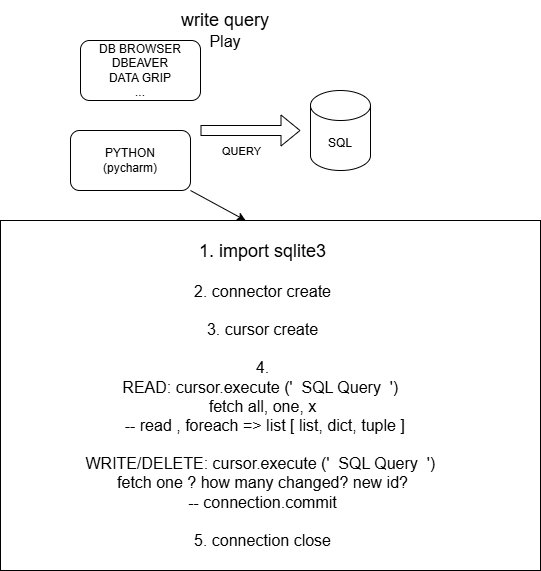

The diagram above was exported from draw.io. Its source (the exported page's mxGraphModel, read from the mxfile embedded in the PNG):
<mxGraphModel dx="925" dy="642" grid="1" gridSize="10" guides="1" tooltips="1" connect="1" arrows="1" fold="1" page="1" pageScale="1" pageWidth="850" pageHeight="1100" math="0" shadow="0">
  <root>
    <mxCell id="0" />
    <mxCell id="1" parent="0" />
    <mxCell id="yg4UPLzPr-kg5C_pHXLq-1" value="SQL" style="shape=cylinder3;whiteSpace=wrap;html=1;boundedLbl=1;backgroundOutline=1;size=15;" vertex="1" parent="1">
      <mxGeometry x="460" y="230" width="60" height="80" as="geometry" />
    </mxCell>
    <mxCell id="yg4UPLzPr-kg5C_pHXLq-2" value="" style="shape=flexArrow;endArrow=classic;html=1;rounded=0;" edge="1" parent="1">
      <mxGeometry width="50" height="50" relative="1" as="geometry">
        <mxPoint x="350" y="270" as="sourcePoint" />
        <mxPoint x="450" y="270" as="targetPoint" />
      </mxGeometry>
    </mxCell>
    <mxCell id="yg4UPLzPr-kg5C_pHXLq-4" value="QUERY" style="edgeLabel;html=1;align=center;verticalAlign=middle;resizable=0;points=[];" vertex="1" connectable="0" parent="yg4UPLzPr-kg5C_pHXLq-2">
      <mxGeometry x="-0.12" y="2" relative="1" as="geometry">
        <mxPoint x="-4" y="22" as="offset" />
      </mxGeometry>
    </mxCell>
    <mxCell id="yg4UPLzPr-kg5C_pHXLq-3" value="DB BROWSER&lt;div&gt;DBEAVER&lt;/div&gt;&lt;div&gt;DATA GRIP&lt;/div&gt;&lt;div&gt;...&lt;/div&gt;" style="rounded=1;whiteSpace=wrap;html=1;" vertex="1" parent="1">
      <mxGeometry x="230" y="180" width="120" height="60" as="geometry" />
    </mxCell>
    <mxCell id="yg4UPLzPr-kg5C_pHXLq-5" value="PYTHON&lt;div&gt;(pycharm)&lt;/div&gt;" style="rounded=1;whiteSpace=wrap;html=1;" vertex="1" parent="1">
      <mxGeometry x="220" y="270" width="120" height="60" as="geometry" />
    </mxCell>
    <mxCell id="yg4UPLzPr-kg5C_pHXLq-7" value="" style="rounded=0;whiteSpace=wrap;html=1;" vertex="1" parent="1">
      <mxGeometry x="150" y="360" width="540" height="350" as="geometry" />
    </mxCell>
    <mxCell id="yg4UPLzPr-kg5C_pHXLq-6" value="&lt;font style=&quot;font-size: 18px;&quot;&gt;1. import sqlite3&lt;/font&gt;&lt;div&gt;&lt;font size=&quot;3&quot;&gt;&lt;br&gt;&lt;/font&gt;&lt;/div&gt;&lt;div&gt;&lt;font size=&quot;3&quot;&gt;2. connector create&lt;/font&gt;&lt;/div&gt;&lt;div&gt;&lt;font size=&quot;3&quot;&gt;&lt;br&gt;&lt;/font&gt;&lt;/div&gt;&lt;div&gt;&lt;font size=&quot;3&quot;&gt;3. cursor create&lt;/font&gt;&lt;/div&gt;&lt;div&gt;&lt;font size=&quot;3&quot;&gt;&lt;br&gt;&lt;/font&gt;&lt;/div&gt;&lt;div&gt;&lt;font size=&quot;3&quot;&gt;4.&lt;/font&gt;&lt;/div&gt;&lt;div&gt;&lt;font size=&quot;3&quot;&gt;READ: cursor.execute ('&amp;nbsp; SQL Query&amp;nbsp; ')&amp;nbsp;&lt;/font&gt;&lt;/div&gt;&lt;div&gt;&lt;font size=&quot;3&quot;&gt;fetch all, one, x&lt;/font&gt;&lt;/div&gt;&lt;div&gt;&lt;font size=&quot;3&quot;&gt;&amp;nbsp;-- read , foreach =&amp;gt; list [ list, dict, tuple ]&lt;/font&gt;&lt;/div&gt;&lt;div&gt;&lt;font size=&quot;3&quot;&gt;&lt;br&gt;&lt;/font&gt;&lt;/div&gt;&lt;div&gt;&lt;div&gt;&lt;font size=&quot;3&quot;&gt;WRITE/DELETE: cursor.execute ('&amp;nbsp; SQL Query&amp;nbsp; ')&amp;nbsp;&lt;/font&gt;&lt;/div&gt;&lt;div&gt;&lt;font size=&quot;3&quot;&gt;fetch one ? how many changed? new id?&lt;/font&gt;&lt;/div&gt;&lt;div&gt;&lt;font size=&quot;3&quot;&gt;&amp;nbsp;-- connection.commit&amp;nbsp;&lt;/font&gt;&lt;/div&gt;&lt;/div&gt;&lt;div&gt;&lt;font size=&quot;3&quot;&gt;&lt;br&gt;&lt;/font&gt;&lt;/div&gt;&lt;div&gt;&lt;font size=&quot;3&quot;&gt;5. connection close&lt;/font&gt;&lt;/div&gt;" style="text;html=1;align=center;verticalAlign=middle;whiteSpace=wrap;rounded=0;border=1;" vertex="1" parent="1">
      <mxGeometry x="150" y="370" width="525" height="330" as="geometry" />
    </mxCell>
    <mxCell id="yg4UPLzPr-kg5C_pHXLq-8" value="" style="endArrow=classic;html=1;rounded=0;exitX=1;exitY=1;exitDx=0;exitDy=0;entryX=0.454;entryY=0;entryDx=0;entryDy=0;entryPerimeter=0;" edge="1" parent="1" source="yg4UPLzPr-kg5C_pHXLq-5" target="yg4UPLzPr-kg5C_pHXLq-7">
      <mxGeometry width="50" height="50" relative="1" as="geometry">
        <mxPoint x="710" y="420" as="sourcePoint" />
        <mxPoint x="760" y="370" as="targetPoint" />
      </mxGeometry>
    </mxCell>
    <mxCell id="yg4UPLzPr-kg5C_pHXLq-9" value="&lt;font style=&quot;font-size: 18px;&quot;&gt;write query&lt;/font&gt;&lt;div&gt;&lt;font size=&quot;3&quot;&gt;Play&lt;/font&gt;&lt;/div&gt;" style="text;html=1;align=center;verticalAlign=middle;whiteSpace=wrap;rounded=0;" vertex="1" parent="1">
      <mxGeometry x="290" y="140" width="170" height="60" as="geometry" />
    </mxCell>
  </root>
</mxGraphModel>